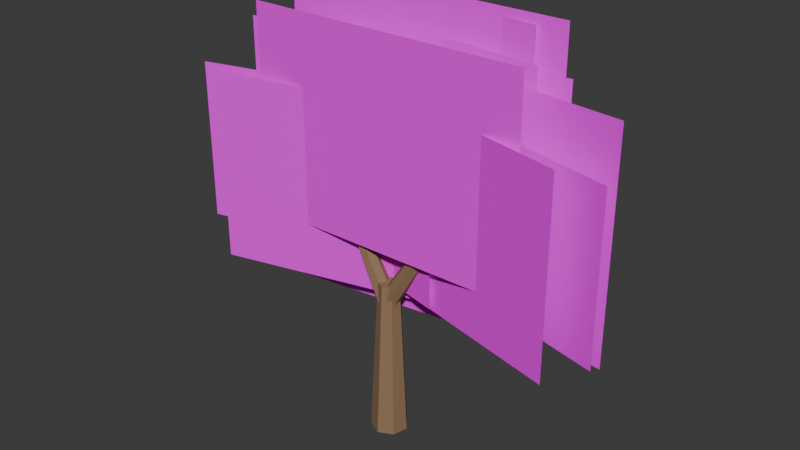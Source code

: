 # Source: TREE_NATIVE_ROUNDED_001_V4_CLOSE.blend  (saved by Blender 5.2.44; exported with 4.5.12 LTS)
import bpy
from mathutils import Matrix  # noqa: F401  (used for matrix-valued properties, if any)

bpy.ops.wm.read_factory_settings(use_empty=True)
scene = bpy.context.scene
scene.name = 'Scene'

# ---- collections
col_collection = bpy.data.collections.new('Collection'); scene.collection.children.link(col_collection)

# ---- images (referenced by path relative to the original .blend; pixels are not part of the script)
import os
ASSET_DIR = os.environ.get("B2B_ASSET_DIR", "")  # directory of the original .blend (textures are referenced by path, not embedded)
HERE = os.path.dirname(os.path.abspath(__file__))  # packed textures are extracted next to this script under _unpacked/

def load_image(name, relpath, width, height, colorspace="sRGB"):
    """Load a texture the original file referenced (path relative to the .blend, or extracted next to this script)."""
    p = next((c for c in (os.path.join(HERE, relpath), os.path.join(ASSET_DIR, relpath)) if relpath and os.path.exists(c)), "")
    if p:
        img = bpy.data.images.load(p, check_existing=True)
        img.name = name
    else:  # same state as the original file: an image datablock whose file is absent (Cycles renders it pink)
        img = bpy.data.images.new(name, width, height)
        img.source = "FILE"
        img.filepath = "//" + (relpath or name)
    img.colorspace_settings.name = colorspace
    return img
img_growgo_native_rounded_v4_cluster_atlas_png = load_image('GROWGO_NATIVE_ROUNDED_V4_CLUSTER_ATLAS.png', 'GROWGO_NATIVE_ROUNDED_V4_CLUSTER_ATLAS.png', 1024, 1024, 'sRGB')

# ---- materials (node trees are filled in below, after node groups)
mat_gg_mat_tree_bark_shared = bpy.data.materials.new('GG_MAT_TREE_BARK_SHARED')
mat_gg_mat_tree_bark_shared.diffuse_color = (0.28, 0.17, 0.09, 1.0)
mat_gg_mat_native_v4_illustrated_cluster_atlas = bpy.data.materials.new('GG_MAT_NATIVE_V4_ILLUSTRATED_CLUSTER_ATLAS')

# ---- material node trees
mat_gg_mat_tree_bark_shared.use_nodes = True; mat_gg_mat_tree_bark_shared.node_tree.nodes.clear()
_N = mat_gg_mat_tree_bark_shared.node_tree.nodes; _L = mat_gg_mat_tree_bark_shared.node_tree.links
n0 = _N.new('ShaderNodeBsdfPrincipled'); n0.name = 'Principled BSDF'; n0.location = (-200, 100)
n0.inputs[0].default_value = (0.28, 0.17, 0.09, 1.0)
n0.inputs[2].default_value = 0.82
n0.inputs[10].default_value = 0.005
n1 = _N.new('ShaderNodeOutputMaterial'); n1.name = 'Material Output'; n1.location = (200, 100)
_L.new(n0.outputs[0], n1.inputs[0])
n1.is_active_output = True
mat_gg_mat_native_v4_illustrated_cluster_atlas.use_nodes = True; mat_gg_mat_native_v4_illustrated_cluster_atlas.node_tree.nodes.clear()
_N = mat_gg_mat_native_v4_illustrated_cluster_atlas.node_tree.nodes; _L = mat_gg_mat_native_v4_illustrated_cluster_atlas.node_tree.links
n0 = _N.new('ShaderNodeOutputMaterial'); n0.name = 'Material Output'; n0.location = (0, 0)
n1 = _N.new('ShaderNodeBsdfPrincipled'); n1.name = 'Principled BSDF'; n1.location = (0, 0)
n1.inputs[2].default_value = 0.85
n1.inputs[10].default_value = 0.005
n2 = _N.new('ShaderNodeTexImage'); n2.name = 'Image Texture'; n2.location = (0, 0)
n2.image = img_growgo_native_rounded_v4_cluster_atlas_png
_L.new(n2.outputs[0], n1.inputs[0])
_L.new(n2.outputs[1], n1.inputs[4])
_L.new(n1.outputs[0], n0.inputs[0])
n0.is_active_output = True

# ---- world
world_world = bpy.data.worlds.new('World'); scene.world = world_world
world_world.use_nodes = True; world_world.node_tree.nodes.clear()
_N = world_world.node_tree.nodes; _L = world_world.node_tree.links
n0 = _N.new('ShaderNodeOutputWorld'); n0.name = 'World Output'; n0.location = (200, 100)
n1 = _N.new('ShaderNodeBackground'); n1.name = 'Background'; n1.location = (-200, 100)
n1.inputs[0].default_value = (0.05088, 0.05088, 0.05088, 1.0)
_L.new(n1.outputs[0], n0.inputs[0])
n0.is_active_output = True
world_world.color = (0.05088, 0.05088, 0.05088)
world_world.sun_shadow_jitter_overblur = 0.0

# ---- meshes
me_cone = bpy.data.meshes.new('Cone')
me_cone.from_pydata([(0.0, 0.3, -1.3), (0.0, 0.174, 1.3), (0.2345, 0.187, -1.3), (0.136, 0.1085, 1.3), (0.2925, -0.06676, -1.3), (0.1696, -0.03872, 1.3), (0.1302, -0.2703, -1.3), (0.0755, -0.1568, 1.3), (-0.1302, -0.2703, -1.3), (-0.0755, -0.1568, 1.3), (-0.2925, -0.06676, -1.3), (-0.1696, -0.03872, 1.3), (-0.2345, 0.187, -1.3), (-0.136, 0.1085, 1.3)], [], [(0, 1, 3, 2), (2, 3, 5, 4), (4, 5, 7, 6), (6, 7, 9, 8), (8, 9, 11, 10), (3, 1, 13, 11, 9, 7, 5), (10, 11, 13, 12), (12, 13, 1, 0), (0, 2, 4, 6, 8, 10, 12)])
_uv = me_cone.uv_layers.new(name='UVMap')
_uv.uv.foreach_set('vector', [1.0, 0.5, 1.0, 1.0, 0.8571, 1.0, 0.8571, 0.5, 0.8571, 0.5, 0.8571, 1.0, 0.7143, 1.0, 0.7143, 0.5, 0.7143, 0.5, 0.7143, 1.0, 0.5714, 1.0, 0.5714, 0.5, 0.5714, 0.5, 0.5714, 1.0, 0.4286, 1.0, 0.4286, 0.5, 0.4286, 0.5, 0.4286, 1.0, 0.2857, 1.0, 0.2857, 0.5, 0.4376, 0.3996, 0.25, 0.49, 0.06236, 0.3996, 0.01602, 0.1966, 0.1459, 0.03377, 0.3541, 0.03377, 0.484, 0.1966, 0.2857, 0.5, 0.2857, 1.0, 0.1429, 1.0, 0.1429, 0.5, 0.1429, 0.5, 0.1429, 1.0, 2.98e-08, 1.0, 2.98e-08, 0.5, 0.75, 0.49, 0.9376, 0.3996, 0.984, 0.1966, 0.8541, 0.03377, 0.6459, 0.03377, 0.516, 0.1966, 0.5624, 0.3996])
me_cone.materials.append(mat_gg_mat_tree_bark_shared)
me_cone.update()
me_cone_001 = bpy.data.meshes.new('Cone.001')
me_cone_001.from_pydata([(0.0, 0.16, -1.074), (0.0, 0.0928, 1.074), (0.1251, 0.09976, -1.074), (0.07255, 0.05786, 1.074), (0.156, -0.0356, -1.074), (0.09047, -0.02065, 1.074), (0.06942, -0.1442, -1.074), (0.04026, -0.08361, 1.074), (-0.06942, -0.1442, -1.074), (-0.04026, -0.08361, 1.074), (-0.156, -0.0356, -1.074), (-0.09047, -0.02065, 1.074), (-0.1251, 0.09976, -1.074), (-0.07255, 0.05786, 1.074)], [], [(0, 1, 3, 2), (2, 3, 5, 4), (4, 5, 7, 6), (6, 7, 9, 8), (8, 9, 11, 10), (3, 1, 13, 11, 9, 7, 5), (10, 11, 13, 12), (12, 13, 1, 0), (0, 2, 4, 6, 8, 10, 12)])
_uv = me_cone_001.uv_layers.new(name='UVMap')
_uv.uv.foreach_set('vector', [1.0, 0.5, 1.0, 1.0, 0.8571, 1.0, 0.8571, 0.5, 0.8571, 0.5, 0.8571, 1.0, 0.7143, 1.0, 0.7143, 0.5, 0.7143, 0.5, 0.7143, 1.0, 0.5714, 1.0, 0.5714, 0.5, 0.5714, 0.5, 0.5714, 1.0, 0.4286, 1.0, 0.4286, 0.5, 0.4286, 0.5, 0.4286, 1.0, 0.2857, 1.0, 0.2857, 0.5, 0.4376, 0.3996, 0.25, 0.49, 0.06236, 0.3996, 0.01602, 0.1966, 0.1459, 0.03377, 0.3541, 0.03377, 0.484, 0.1966, 0.2857, 0.5, 0.2857, 1.0, 0.1429, 1.0, 0.1429, 0.5, 0.1429, 0.5, 0.1429, 1.0, 2.98e-08, 1.0, 2.98e-08, 0.5, 0.75, 0.49, 0.9376, 0.3996, 0.984, 0.1966, 0.8541, 0.03377, 0.6459, 0.03377, 0.516, 0.1966, 0.5624, 0.3996])
me_cone_001.materials.append(mat_gg_mat_tree_bark_shared)
me_cone_001.update()
me_cone_002 = bpy.data.meshes.new('Cone.002')
me_cone_002.from_pydata([(0.0, 0.16, -0.9991), (0.0, 0.0928, 0.9991), (0.1251, 0.09976, -0.9991), (0.07255, 0.05786, 0.9991), (0.156, -0.0356, -0.9991), (0.09047, -0.02065, 0.9991), (0.06942, -0.1442, -0.9991), (0.04026, -0.08361, 0.9991), (-0.06942, -0.1442, -0.9991), (-0.04026, -0.08361, 0.9991), (-0.156, -0.0356, -0.9991), (-0.09047, -0.02065, 0.9991), (-0.1251, 0.09976, -0.9991), (-0.07255, 0.05786, 0.9991)], [], [(0, 1, 3, 2), (2, 3, 5, 4), (4, 5, 7, 6), (6, 7, 9, 8), (8, 9, 11, 10), (3, 1, 13, 11, 9, 7, 5), (10, 11, 13, 12), (12, 13, 1, 0), (0, 2, 4, 6, 8, 10, 12)])
_uv = me_cone_002.uv_layers.new(name='UVMap')
_uv.uv.foreach_set('vector', [1.0, 0.5, 1.0, 1.0, 0.8571, 1.0, 0.8571, 0.5, 0.8571, 0.5, 0.8571, 1.0, 0.7143, 1.0, 0.7143, 0.5, 0.7143, 0.5, 0.7143, 1.0, 0.5714, 1.0, 0.5714, 0.5, 0.5714, 0.5, 0.5714, 1.0, 0.4286, 1.0, 0.4286, 0.5, 0.4286, 0.5, 0.4286, 1.0, 0.2857, 1.0, 0.2857, 0.5, 0.4376, 0.3996, 0.25, 0.49, 0.06236, 0.3996, 0.01602, 0.1966, 0.1459, 0.03377, 0.3541, 0.03377, 0.484, 0.1966, 0.2857, 0.5, 0.2857, 1.0, 0.1429, 1.0, 0.1429, 0.5, 0.1429, 0.5, 0.1429, 1.0, 2.98e-08, 1.0, 2.98e-08, 0.5, 0.75, 0.49, 0.9376, 0.3996, 0.984, 0.1966, 0.8541, 0.03377, 0.6459, 0.03377, 0.516, 0.1966, 0.5624, 0.3996])
me_cone_002.materials.append(mat_gg_mat_tree_bark_shared)
me_cone_002.update()
me_gg_native_v4_cluster_00 = bpy.data.meshes.new('GG_NATIVE_V4_CLUSTER_00')
me_gg_native_v4_cluster_00.from_pydata([(-2.225, 0.0, -1.775), (2.225, 0.0, -1.775), (2.225, 0.0, 1.775), (-2.225, 0.0, 1.775)], [], [(0, 1, 2, 3)])
_uv = me_gg_native_v4_cluster_00.uv_layers.new(name='UVMap')
_uv.uv.foreach_set('vector', [0.0, 0.5, 0.25, 0.5, 0.25, 1.0, 0.0, 1.0])
me_gg_native_v4_cluster_00.materials.append(mat_gg_mat_native_v4_illustrated_cluster_atlas)
me_gg_native_v4_cluster_00.update()
me_gg_native_v4_cluster_01 = bpy.data.meshes.new('GG_NATIVE_V4_CLUSTER_01')
me_gg_native_v4_cluster_01.from_pydata([(-2.225, 0.0, -1.775), (2.225, 0.0, -1.775), (2.225, 0.0, 1.775), (-2.225, 0.0, 1.775)], [], [(0, 1, 2, 3)])
_uv = me_gg_native_v4_cluster_01.uv_layers.new(name='UVMap')
_uv.uv.foreach_set('vector', [0.25, 0.5, 0.5, 0.5, 0.5, 1.0, 0.25, 1.0])
me_gg_native_v4_cluster_01.materials.append(mat_gg_mat_native_v4_illustrated_cluster_atlas)
me_gg_native_v4_cluster_01.update()
me_gg_native_v4_cluster_02 = bpy.data.meshes.new('GG_NATIVE_V4_CLUSTER_02')
me_gg_native_v4_cluster_02.from_pydata([(-2.4, 0.0, -1.775), (2.4, 0.0, -1.775), (2.4, 0.0, 1.775), (-2.4, 0.0, 1.775)], [], [(0, 1, 2, 3)])
_uv = me_gg_native_v4_cluster_02.uv_layers.new(name='UVMap')
_uv.uv.foreach_set('vector', [0.5, 0.5, 0.75, 0.5, 0.75, 1.0, 0.5, 1.0])
me_gg_native_v4_cluster_02.materials.append(mat_gg_mat_native_v4_illustrated_cluster_atlas)
me_gg_native_v4_cluster_02.update()
me_gg_native_v4_cluster_03 = bpy.data.meshes.new('GG_NATIVE_V4_CLUSTER_03')
me_gg_native_v4_cluster_03.from_pydata([(-2.575, 0.0, -1.875), (2.575, 0.0, -1.875), (2.575, 0.0, 1.875), (-2.575, 0.0, 1.875)], [], [(0, 1, 2, 3)])
_uv = me_gg_native_v4_cluster_03.uv_layers.new(name='UVMap')
_uv.uv.foreach_set('vector', [0.75, 0.5, 1.0, 0.5, 1.0, 1.0, 0.75, 1.0])
me_gg_native_v4_cluster_03.materials.append(mat_gg_mat_native_v4_illustrated_cluster_atlas)
me_gg_native_v4_cluster_03.update()
me_gg_native_v4_cluster_04 = bpy.data.meshes.new('GG_NATIVE_V4_CLUSTER_04')
me_gg_native_v4_cluster_04.from_pydata([(-2.1, 0.0, -1.55), (2.1, 0.0, -1.55), (2.1, 0.0, 1.55), (-2.1, 0.0, 1.55)], [], [(0, 1, 2, 3)])
_uv = me_gg_native_v4_cluster_04.uv_layers.new(name='UVMap')
_uv.uv.foreach_set('vector', [0.0, 0.0, 0.25, 0.0, 0.25, 0.5, 0.0, 0.5])
me_gg_native_v4_cluster_04.materials.append(mat_gg_mat_native_v4_illustrated_cluster_atlas)
me_gg_native_v4_cluster_04.update()
me_gg_native_v4_cluster_05 = bpy.data.meshes.new('GG_NATIVE_V4_CLUSTER_05')
me_gg_native_v4_cluster_05.from_pydata([(-2.1, 0.0, -1.55), (2.1, 0.0, -1.55), (2.1, 0.0, 1.55), (-2.1, 0.0, 1.55)], [], [(0, 1, 2, 3)])
_uv = me_gg_native_v4_cluster_05.uv_layers.new(name='UVMap')
_uv.uv.foreach_set('vector', [0.25, 0.0, 0.5, 0.0, 0.5, 0.5, 0.25, 0.5])
me_gg_native_v4_cluster_05.materials.append(mat_gg_mat_native_v4_illustrated_cluster_atlas)
me_gg_native_v4_cluster_05.update()
me_gg_native_v4_cluster_06 = bpy.data.meshes.new('GG_NATIVE_V4_CLUSTER_06')
me_gg_native_v4_cluster_06.from_pydata([(-1.975, 0.0, -1.45), (1.975, 0.0, -1.45), (1.975, 0.0, 1.45), (-1.975, 0.0, 1.45)], [], [(0, 1, 2, 3)])
_uv = me_gg_native_v4_cluster_06.uv_layers.new(name='UVMap')
_uv.uv.foreach_set('vector', [0.5, 0.0, 0.75, 0.0, 0.75, 0.5, 0.5, 0.5])
me_gg_native_v4_cluster_06.materials.append(mat_gg_mat_native_v4_illustrated_cluster_atlas)
me_gg_native_v4_cluster_06.update()
me_gg_native_v4_cluster_07 = bpy.data.meshes.new('GG_NATIVE_V4_CLUSTER_07')
me_gg_native_v4_cluster_07.from_pydata([(-2.325, 0.0, -1.675), (2.325, 0.0, -1.675), (2.325, 0.0, 1.675), (-2.325, 0.0, 1.675)], [], [(0, 1, 2, 3)])
_uv = me_gg_native_v4_cluster_07.uv_layers.new(name='UVMap')
_uv.uv.foreach_set('vector', [0.75, 0.0, 1.0, 0.0, 1.0, 0.5, 0.75, 0.5])
me_gg_native_v4_cluster_07.materials.append(mat_gg_mat_native_v4_illustrated_cluster_atlas)
me_gg_native_v4_cluster_07.update()
me_gg_native_v4_cluster_08 = bpy.data.meshes.new('GG_NATIVE_V4_CLUSTER_08')
me_gg_native_v4_cluster_08.from_pydata([(-1.875, 0.0, -1.375), (1.875, 0.0, -1.375), (1.875, 0.0, 1.375), (-1.875, 0.0, 1.375)], [], [(0, 1, 2, 3)])
_uv = me_gg_native_v4_cluster_08.uv_layers.new(name='UVMap')
_uv.uv.foreach_set('vector', [0.0, 0.5, 0.25, 0.5, 0.25, 1.0, 0.0, 1.0])
me_gg_native_v4_cluster_08.materials.append(mat_gg_mat_native_v4_illustrated_cluster_atlas)
me_gg_native_v4_cluster_08.update()
me_gg_native_v4_cluster_09 = bpy.data.meshes.new('GG_NATIVE_V4_CLUSTER_09')
me_gg_native_v4_cluster_09.from_pydata([(-1.625, 0.0, -1.325), (1.625, 0.0, -1.325), (1.625, 0.0, 1.325), (-1.625, 0.0, 1.325)], [], [(0, 1, 2, 3)])
_uv = me_gg_native_v4_cluster_09.uv_layers.new(name='UVMap')
_uv.uv.foreach_set('vector', [0.25, 0.5, 0.5, 0.5, 0.5, 1.0, 0.25, 1.0])
me_gg_native_v4_cluster_09.materials.append(mat_gg_mat_native_v4_illustrated_cluster_atlas)
me_gg_native_v4_cluster_09.update()
me_gg_native_v4_cluster_10 = bpy.data.meshes.new('GG_NATIVE_V4_CLUSTER_10')
me_gg_native_v4_cluster_10.from_pydata([(-1.625, 0.0, -1.325), (1.625, 0.0, -1.325), (1.625, 0.0, 1.325), (-1.625, 0.0, 1.325)], [], [(0, 1, 2, 3)])
_uv = me_gg_native_v4_cluster_10.uv_layers.new(name='UVMap')
_uv.uv.foreach_set('vector', [0.5, 0.5, 0.75, 0.5, 0.75, 1.0, 0.5, 1.0])
me_gg_native_v4_cluster_10.materials.append(mat_gg_mat_native_v4_illustrated_cluster_atlas)
me_gg_native_v4_cluster_10.update()
me_gg_native_v4_cluster_11 = bpy.data.meshes.new('GG_NATIVE_V4_CLUSTER_11')
me_gg_native_v4_cluster_11.from_pydata([(-2.125, 0.0, -1.575), (2.125, 0.0, -1.575), (2.125, 0.0, 1.575), (-2.125, 0.0, 1.575)], [], [(0, 1, 2, 3)])
_uv = me_gg_native_v4_cluster_11.uv_layers.new(name='UVMap')
_uv.uv.foreach_set('vector', [0.75, 0.5, 1.0, 0.5, 1.0, 1.0, 0.75, 1.0])
me_gg_native_v4_cluster_11.materials.append(mat_gg_mat_native_v4_illustrated_cluster_atlas)
me_gg_native_v4_cluster_11.update()

# ---- objects
ob_gg_native_v4_locked_carcass_00 = bpy.data.objects.new('GG_NATIVE_V4_LOCKED_CARCASS_00', me_cone)
ob_gg_native_v4_locked_carcass_01 = bpy.data.objects.new('GG_NATIVE_V4_LOCKED_CARCASS_01', me_cone_001)
ob_gg_native_v4_locked_carcass_02 = bpy.data.objects.new('GG_NATIVE_V4_LOCKED_CARCASS_02', me_cone_002)
ob_gg_native_v4_cluster_00 = bpy.data.objects.new('GG_NATIVE_V4_CLUSTER_00', me_gg_native_v4_cluster_00)
ob_gg_native_v4_cluster_01 = bpy.data.objects.new('GG_NATIVE_V4_CLUSTER_01', me_gg_native_v4_cluster_01)
ob_gg_native_v4_cluster_02 = bpy.data.objects.new('GG_NATIVE_V4_CLUSTER_02', me_gg_native_v4_cluster_02)
ob_gg_native_v4_cluster_03 = bpy.data.objects.new('GG_NATIVE_V4_CLUSTER_03', me_gg_native_v4_cluster_03)
ob_gg_native_v4_cluster_04 = bpy.data.objects.new('GG_NATIVE_V4_CLUSTER_04', me_gg_native_v4_cluster_04)
ob_gg_native_v4_cluster_05 = bpy.data.objects.new('GG_NATIVE_V4_CLUSTER_05', me_gg_native_v4_cluster_05)
ob_gg_native_v4_cluster_06 = bpy.data.objects.new('GG_NATIVE_V4_CLUSTER_06', me_gg_native_v4_cluster_06)
ob_gg_native_v4_cluster_07 = bpy.data.objects.new('GG_NATIVE_V4_CLUSTER_07', me_gg_native_v4_cluster_07)
ob_gg_native_v4_cluster_08 = bpy.data.objects.new('GG_NATIVE_V4_CLUSTER_08', me_gg_native_v4_cluster_08)
ob_gg_native_v4_cluster_09 = bpy.data.objects.new('GG_NATIVE_V4_CLUSTER_09', me_gg_native_v4_cluster_09)
ob_gg_native_v4_cluster_10 = bpy.data.objects.new('GG_NATIVE_V4_CLUSTER_10', me_gg_native_v4_cluster_10)
ob_gg_native_v4_cluster_11 = bpy.data.objects.new('GG_NATIVE_V4_CLUSTER_11', me_gg_native_v4_cluster_11)

# ---- transforms, parenting, visibility, modifiers, constraints
ob_gg_native_v4_locked_carcass_00.location = (0.0, 0.0, 1.3)
ob_gg_native_v4_locked_carcass_00.rotation_euler = (0.0, -0.0, -3.142)
ob_gg_native_v4_locked_carcass_01.location = (-0.5, 0.01, 3.15)
ob_gg_native_v4_locked_carcass_01.rotation_euler = (0.4846, -1.724e-07, -1.591)
ob_gg_native_v4_locked_carcass_02.location = (0.525, 0.01, 3.15)
ob_gg_native_v4_locked_carcass_02.rotation_euler = (0.5534, -3.822e-08, 1.59)
ob_gg_native_v4_cluster_00.location = (-1.35, 0.48, 4.25)
ob_gg_native_v4_cluster_00.rotation_euler = (0.0, 0.0, -0.2443)
ob_gg_native_v4_cluster_01.location = (1.3, 0.46, 4.25)
ob_gg_native_v4_cluster_01.rotation_euler = (0.0, 0.0, -0.1222)
ob_gg_native_v4_cluster_02.location = (0.0, 0.65, 5.15)
ob_gg_native_v4_cluster_03.location = (0.0, 0.25, 4.35)
ob_gg_native_v4_cluster_03.rotation_euler = (0.0, 0.0, 0.1222)
ob_gg_native_v4_cluster_04.location = (-0.85, -0.05, 3.85)
ob_gg_native_v4_cluster_04.rotation_euler = (0.0, 0.0, 0.2443)
ob_gg_native_v4_cluster_05.location = (1.0, -0.02, 3.95)
ob_gg_native_v4_cluster_05.rotation_euler = (0.0, 0.0, -0.2443)
ob_gg_native_v4_cluster_06.location = (0.0, 0.82, 5.35)
ob_gg_native_v4_cluster_06.rotation_euler = (0.0, 0.0, -0.1222)
ob_gg_native_v4_cluster_07.location = (0.0, -0.2, 4.85)
ob_gg_native_v4_cluster_08.location = (-0.1, 0.4, 3.35)
ob_gg_native_v4_cluster_08.rotation_euler = (0.0, 0.0, 0.1222)
ob_gg_native_v4_cluster_09.location = (-2.0, 0.2, 4.0)
ob_gg_native_v4_cluster_09.rotation_euler = (0.0, 0.0, 0.2443)
ob_gg_native_v4_cluster_10.location = (2.0, 0.2, 4.0)
ob_gg_native_v4_cluster_10.rotation_euler = (0.0, 0.0, -0.2443)
ob_gg_native_v4_cluster_11.location = (0.0, 0.7, 4.75)
ob_gg_native_v4_cluster_11.rotation_euler = (0.0, 0.0, -0.1222)

# ---- collection membership
col_collection.objects.link(ob_gg_native_v4_locked_carcass_00)
col_collection.objects.link(ob_gg_native_v4_locked_carcass_01)
col_collection.objects.link(ob_gg_native_v4_locked_carcass_02)
col_collection.objects.link(ob_gg_native_v4_cluster_00)
col_collection.objects.link(ob_gg_native_v4_cluster_01)
col_collection.objects.link(ob_gg_native_v4_cluster_02)
col_collection.objects.link(ob_gg_native_v4_cluster_03)
col_collection.objects.link(ob_gg_native_v4_cluster_04)
col_collection.objects.link(ob_gg_native_v4_cluster_05)
col_collection.objects.link(ob_gg_native_v4_cluster_06)
col_collection.objects.link(ob_gg_native_v4_cluster_07)
col_collection.objects.link(ob_gg_native_v4_cluster_08)
col_collection.objects.link(ob_gg_native_v4_cluster_09)
col_collection.objects.link(ob_gg_native_v4_cluster_10)
col_collection.objects.link(ob_gg_native_v4_cluster_11)

# ---- scene / render settings (as saved in the file)
scene.frame_start = 1; scene.frame_end = 250; scene.frame_set(1)
scene.render.engine = 'BLENDER_EEVEE_NEXT'
scene.render.bake_bias = 0.0
scene.render.bake_samples = 0
scene.render.compositor_device = 'GPU'
scene.eevee.use_volume_custom_range = False
scene.eevee.fast_gi_thickness_near = 0.1
scene.eevee.fast_gi_thickness_far = 0.0
scene.eevee.ray_tracing_options.screen_trace_thickness = 0.1
bpy.context.view_layer.update()

# ---- added for rendering (the .blend has no active camera and no usable light): camera, sun
cam_auto = bpy.data.cameras.new('AutoCamera')
cam_auto.lens = 50.0
cam_auto.sensor_width = 36.0
cam_auto.clip_end = 1000.0
ob_auto_camera = bpy.data.objects.new('AutoCamera', cam_auto)
scene.collection.objects.link(ob_auto_camera)
ob_auto_camera.location = (9.33276, -10.948, 10.9287)
ob_auto_camera.rotation_euler = (1.09748, -7.21219e-08, 0.694738)
scene.camera = ob_auto_camera
light_auto_sun = bpy.data.lights.new('AutoSun', 'SUN')
light_auto_sun.energy = 3.0
light_auto_sun.angle = 0.0523599
ob_auto_sun = bpy.data.objects.new('AutoSun', light_auto_sun)
scene.collection.objects.link(ob_auto_sun)
ob_auto_sun.rotation_euler = (0.872665, 0.174533, 0.523599)
bpy.context.view_layer.update()
